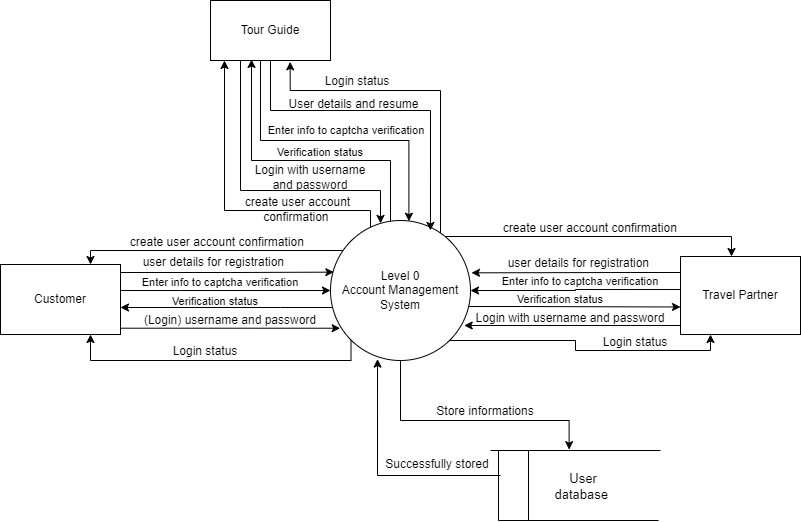

The diagram above was exported from draw.io. Its source (the exported page's mxGraphModel, read from the mxfile embedded in the PNG):
<mxGraphModel dx="1609" dy="1676" grid="1" gridSize="10" guides="1" tooltips="1" connect="1" arrows="1" fold="1" page="1" pageScale="1" pageWidth="827" pageHeight="1169" math="0" shadow="0">
  <root>
    <mxCell id="0" />
    <mxCell id="1" parent="0" />
    <mxCell id="-hw3TpmUoxsx5SiPcMXu-9" style="edgeStyle=orthogonalEdgeStyle;rounded=0;orthogonalLoop=1;jettySize=auto;html=1;entryX=0.572;entryY=-0.017;entryDx=0;entryDy=0;entryPerimeter=0;" parent="1" source="-hw3TpmUoxsx5SiPcMXu-1" edge="1">
      <mxGeometry relative="1" as="geometry">
        <Array as="points">
          <mxPoint x="390" y="360" />
          <mxPoint x="559" y="360" />
        </Array>
        <mxPoint x="558.6399999999999" y="389.1500000000001" as="targetPoint" />
      </mxGeometry>
    </mxCell>
    <mxCell id="-hw3TpmUoxsx5SiPcMXu-19" style="edgeStyle=orthogonalEdgeStyle;rounded=0;orthogonalLoop=1;jettySize=auto;html=1;" parent="1" edge="1">
      <mxGeometry relative="1" as="geometry">
        <mxPoint x="110" y="247" as="targetPoint" />
        <mxPoint x="322.91796067500627" y="247" as="sourcePoint" />
        <Array as="points">
          <mxPoint x="270" y="247" />
          <mxPoint x="270" y="247" />
        </Array>
      </mxGeometry>
    </mxCell>
    <mxCell id="-hw3TpmUoxsx5SiPcMXu-32" style="edgeStyle=orthogonalEdgeStyle;rounded=0;orthogonalLoop=1;jettySize=auto;html=1;entryX=0;entryY=0.75;entryDx=0;entryDy=0;" parent="1" edge="1">
      <mxGeometry relative="1" as="geometry">
        <mxPoint x="457.08203932499373" y="246" as="sourcePoint" />
        <mxPoint x="670" y="246.5" as="targetPoint" />
        <Array as="points">
          <mxPoint x="510" y="246" />
          <mxPoint x="510" y="246" />
        </Array>
      </mxGeometry>
    </mxCell>
    <mxCell id="-hw3TpmUoxsx5SiPcMXu-44" style="edgeStyle=orthogonalEdgeStyle;rounded=0;orthogonalLoop=1;jettySize=auto;html=1;" parent="1" edge="1">
      <mxGeometry relative="1" as="geometry">
        <mxPoint x="380" y="169.71796769724483" as="sourcePoint" />
        <mxPoint x="241" y="-1" as="targetPoint" />
        <Array as="points">
          <mxPoint x="380" y="100" />
          <mxPoint x="241" y="100" />
        </Array>
      </mxGeometry>
    </mxCell>
    <mxCell id="4aK-YGxm8qOIdtRwWvur-9" style="edgeStyle=orthogonalEdgeStyle;rounded=0;orthogonalLoop=1;jettySize=auto;html=1;entryX=0.664;entryY=1.022;entryDx=0;entryDy=0;entryPerimeter=0;" parent="1" source="-hw3TpmUoxsx5SiPcMXu-1" target="-hw3TpmUoxsx5SiPcMXu-5" edge="1">
      <mxGeometry relative="1" as="geometry">
        <Array as="points">
          <mxPoint x="430" y="30" />
          <mxPoint x="280" y="30" />
        </Array>
      </mxGeometry>
    </mxCell>
    <mxCell id="4aK-YGxm8qOIdtRwWvur-10" style="edgeStyle=orthogonalEdgeStyle;rounded=0;orthogonalLoop=1;jettySize=auto;html=1;entryX=0.75;entryY=1;entryDx=0;entryDy=0;exitX=0;exitY=1;exitDx=0;exitDy=0;" parent="1" source="-hw3TpmUoxsx5SiPcMXu-1" target="-hw3TpmUoxsx5SiPcMXu-2" edge="1">
      <mxGeometry relative="1" as="geometry">
        <Array as="points">
          <mxPoint x="341" y="300" />
          <mxPoint x="80" y="300" />
        </Array>
      </mxGeometry>
    </mxCell>
    <mxCell id="4aK-YGxm8qOIdtRwWvur-11" style="edgeStyle=orthogonalEdgeStyle;rounded=0;orthogonalLoop=1;jettySize=auto;html=1;entryX=0.25;entryY=1;entryDx=0;entryDy=0;" parent="1" source="-hw3TpmUoxsx5SiPcMXu-1" target="-hw3TpmUoxsx5SiPcMXu-3" edge="1">
      <mxGeometry relative="1" as="geometry">
        <Array as="points">
          <mxPoint x="565" y="280" />
          <mxPoint x="565" y="290" />
          <mxPoint x="700" y="290" />
        </Array>
      </mxGeometry>
    </mxCell>
    <mxCell id="K7l5YJqShzqO1CNwCf3d-1" style="edgeStyle=orthogonalEdgeStyle;rounded=0;orthogonalLoop=1;jettySize=auto;html=1;entryX=0.75;entryY=0;entryDx=0;entryDy=0;" parent="1" source="-hw3TpmUoxsx5SiPcMXu-1" target="-hw3TpmUoxsx5SiPcMXu-2" edge="1">
      <mxGeometry relative="1" as="geometry">
        <Array as="points">
          <mxPoint x="80" y="190" />
        </Array>
      </mxGeometry>
    </mxCell>
    <mxCell id="K7l5YJqShzqO1CNwCf3d-21" style="edgeStyle=orthogonalEdgeStyle;rounded=0;orthogonalLoop=1;jettySize=auto;html=1;entryX=0.425;entryY=0;entryDx=0;entryDy=0;entryPerimeter=0;" parent="1" source="-hw3TpmUoxsx5SiPcMXu-1" target="-hw3TpmUoxsx5SiPcMXu-3" edge="1">
      <mxGeometry relative="1" as="geometry">
        <Array as="points">
          <mxPoint x="721" y="176" />
        </Array>
      </mxGeometry>
    </mxCell>
    <mxCell id="K7l5YJqShzqO1CNwCf3d-22" style="edgeStyle=orthogonalEdgeStyle;rounded=0;orthogonalLoop=1;jettySize=auto;html=1;" parent="1" source="-hw3TpmUoxsx5SiPcMXu-1" edge="1">
      <mxGeometry relative="1" as="geometry">
        <mxPoint x="214" as="targetPoint" />
        <Array as="points">
          <mxPoint x="360" y="150" />
          <mxPoint x="214" y="150" />
        </Array>
      </mxGeometry>
    </mxCell>
    <mxCell id="-hw3TpmUoxsx5SiPcMXu-1" value="Level 0&lt;br&gt;Account Management System" style="ellipse;whiteSpace=wrap;html=1;aspect=fixed;" parent="1" vertex="1">
      <mxGeometry x="320" y="160" width="140" height="140" as="geometry" />
    </mxCell>
    <mxCell id="-hw3TpmUoxsx5SiPcMXu-15" style="edgeStyle=orthogonalEdgeStyle;rounded=0;orthogonalLoop=1;jettySize=auto;html=1;" parent="1" source="-hw3TpmUoxsx5SiPcMXu-2" target="-hw3TpmUoxsx5SiPcMXu-1" edge="1">
      <mxGeometry relative="1" as="geometry">
        <Array as="points">
          <mxPoint x="170" y="230" />
          <mxPoint x="170" y="230" />
        </Array>
      </mxGeometry>
    </mxCell>
    <mxCell id="-hw3TpmUoxsx5SiPcMXu-17" style="edgeStyle=orthogonalEdgeStyle;rounded=0;orthogonalLoop=1;jettySize=auto;html=1;entryX=0.024;entryY=0.369;entryDx=0;entryDy=0;entryPerimeter=0;" parent="1" source="-hw3TpmUoxsx5SiPcMXu-2" target="-hw3TpmUoxsx5SiPcMXu-1" edge="1">
      <mxGeometry relative="1" as="geometry">
        <Array as="points">
          <mxPoint x="220" y="212" />
          <mxPoint x="220" y="212" />
        </Array>
      </mxGeometry>
    </mxCell>
    <mxCell id="-hw3TpmUoxsx5SiPcMXu-20" style="edgeStyle=orthogonalEdgeStyle;rounded=0;orthogonalLoop=1;jettySize=auto;html=1;entryX=0.069;entryY=0.798;entryDx=0;entryDy=0;entryPerimeter=0;" parent="1" edge="1">
      <mxGeometry relative="1" as="geometry">
        <mxPoint x="110" y="266" as="sourcePoint" />
        <mxPoint x="329.6600000000001" y="267.72" as="targetPoint" />
        <Array as="points">
          <mxPoint x="110" y="268" />
        </Array>
      </mxGeometry>
    </mxCell>
    <mxCell id="-hw3TpmUoxsx5SiPcMXu-2" value="Customer" style="rounded=0;whiteSpace=wrap;html=1;" parent="1" vertex="1">
      <mxGeometry x="-10" y="204" width="120" height="70" as="geometry" />
    </mxCell>
    <mxCell id="-hw3TpmUoxsx5SiPcMXu-26" style="edgeStyle=orthogonalEdgeStyle;rounded=0;orthogonalLoop=1;jettySize=auto;html=1;entryX=1.007;entryY=0.388;entryDx=0;entryDy=0;entryPerimeter=0;" parent="1" edge="1">
      <mxGeometry relative="1" as="geometry">
        <mxPoint x="670" y="212" as="sourcePoint" />
        <mxPoint x="460.98" y="212.32000000000005" as="targetPoint" />
        <Array as="points">
          <mxPoint x="620" y="212" />
          <mxPoint x="620" y="212" />
        </Array>
      </mxGeometry>
    </mxCell>
    <mxCell id="-hw3TpmUoxsx5SiPcMXu-31" style="edgeStyle=orthogonalEdgeStyle;rounded=0;orthogonalLoop=1;jettySize=auto;html=1;entryX=1;entryY=0.5;entryDx=0;entryDy=0;" parent="1" target="-hw3TpmUoxsx5SiPcMXu-1" edge="1">
      <mxGeometry relative="1" as="geometry">
        <mxPoint x="670" y="228.98000000000002" as="sourcePoint" />
        <mxPoint x="450.05999999999995" y="228.98000000000002" as="targetPoint" />
      </mxGeometry>
    </mxCell>
    <mxCell id="-hw3TpmUoxsx5SiPcMXu-33" style="edgeStyle=orthogonalEdgeStyle;rounded=0;orthogonalLoop=1;jettySize=auto;html=1;entryX=0.955;entryY=0.75;entryDx=0;entryDy=0;entryPerimeter=0;" parent="1" source="-hw3TpmUoxsx5SiPcMXu-3" target="-hw3TpmUoxsx5SiPcMXu-1" edge="1">
      <mxGeometry relative="1" as="geometry">
        <Array as="points">
          <mxPoint x="620" y="265" />
          <mxPoint x="620" y="265" />
        </Array>
      </mxGeometry>
    </mxCell>
    <mxCell id="-hw3TpmUoxsx5SiPcMXu-3" value="Travel Partner" style="rounded=0;whiteSpace=wrap;html=1;" parent="1" vertex="1">
      <mxGeometry x="670" y="196" width="120" height="78" as="geometry" />
    </mxCell>
    <mxCell id="-hw3TpmUoxsx5SiPcMXu-34" style="edgeStyle=orthogonalEdgeStyle;rounded=0;orthogonalLoop=1;jettySize=auto;html=1;" parent="1" source="-hw3TpmUoxsx5SiPcMXu-5" target="-hw3TpmUoxsx5SiPcMXu-1" edge="1">
      <mxGeometry relative="1" as="geometry">
        <Array as="points">
          <mxPoint x="230" y="130" />
          <mxPoint x="370" y="130" />
        </Array>
      </mxGeometry>
    </mxCell>
    <mxCell id="-hw3TpmUoxsx5SiPcMXu-46" style="edgeStyle=orthogonalEdgeStyle;rounded=0;orthogonalLoop=1;jettySize=auto;html=1;entryX=0.56;entryY=0.005;entryDx=0;entryDy=0;entryPerimeter=0;" parent="1" source="-hw3TpmUoxsx5SiPcMXu-5" target="-hw3TpmUoxsx5SiPcMXu-1" edge="1">
      <mxGeometry relative="1" as="geometry">
        <Array as="points">
          <mxPoint x="250" y="80" />
          <mxPoint x="398" y="80" />
        </Array>
      </mxGeometry>
    </mxCell>
    <mxCell id="4aK-YGxm8qOIdtRwWvur-8" style="edgeStyle=orthogonalEdgeStyle;rounded=0;orthogonalLoop=1;jettySize=auto;html=1;entryX=0.714;entryY=0.071;entryDx=0;entryDy=0;entryPerimeter=0;" parent="1" source="-hw3TpmUoxsx5SiPcMXu-5" target="-hw3TpmUoxsx5SiPcMXu-1" edge="1">
      <mxGeometry relative="1" as="geometry">
        <Array as="points">
          <mxPoint x="260" y="50" />
          <mxPoint x="420" y="50" />
        </Array>
      </mxGeometry>
    </mxCell>
    <mxCell id="-hw3TpmUoxsx5SiPcMXu-5" value="Tour Guide" style="rounded=0;whiteSpace=wrap;html=1;" parent="1" vertex="1">
      <mxGeometry x="200" y="-60" width="120" height="60" as="geometry" />
    </mxCell>
    <mxCell id="t37iLEtY7OfdAKg3qXqk-1" style="edgeStyle=orthogonalEdgeStyle;rounded=0;orthogonalLoop=1;jettySize=auto;html=1;entryX=0.336;entryY=0.99;entryDx=0;entryDy=0;entryPerimeter=0;" edge="1" parent="1" target="-hw3TpmUoxsx5SiPcMXu-1">
      <mxGeometry relative="1" as="geometry">
        <mxPoint x="490" y="415" as="sourcePoint" />
      </mxGeometry>
    </mxCell>
    <mxCell id="-hw3TpmUoxsx5SiPcMXu-10" value="Store informations" style="text;html=1;strokeColor=none;fillColor=none;align=center;verticalAlign=middle;whiteSpace=wrap;rounded=0;" parent="1" vertex="1">
      <mxGeometry x="420" y="350" width="110" as="geometry" />
    </mxCell>
    <mxCell id="-hw3TpmUoxsx5SiPcMXu-12" value="Enter info to captcha verification" style="text;html=1;strokeColor=none;fillColor=none;align=center;verticalAlign=middle;whiteSpace=wrap;rounded=0;fontSize=11;" parent="1" vertex="1">
      <mxGeometry x="120" y="217" width="180" height="10" as="geometry" />
    </mxCell>
    <mxCell id="-hw3TpmUoxsx5SiPcMXu-14" value="(Login) username and password" style="text;html=1;strokeColor=none;fillColor=none;align=center;verticalAlign=middle;whiteSpace=wrap;rounded=0;" parent="1" vertex="1">
      <mxGeometry x="120" y="254.5" width="200" height="10" as="geometry" />
    </mxCell>
    <mxCell id="-hw3TpmUoxsx5SiPcMXu-22" value="Enter info to captcha verification" style="text;html=1;strokeColor=none;fillColor=none;align=center;verticalAlign=middle;whiteSpace=wrap;rounded=0;fontSize=11;" parent="1" vertex="1">
      <mxGeometry x="480" y="215.5" width="180" height="10" as="geometry" />
    </mxCell>
    <mxCell id="-hw3TpmUoxsx5SiPcMXu-41" value="Enter info to captcha verification" style="text;html=1;strokeColor=none;fillColor=none;align=center;verticalAlign=middle;whiteSpace=wrap;rounded=0;fontSize=11;" parent="1" vertex="1">
      <mxGeometry x="246" y="65" width="180" height="10" as="geometry" />
    </mxCell>
    <mxCell id="-hw3TpmUoxsx5SiPcMXu-42" value="Verification status" style="text;html=1;strokeColor=none;fillColor=none;align=center;verticalAlign=middle;whiteSpace=wrap;rounded=0;fontSize=11;" parent="1" vertex="1">
      <mxGeometry x="265" y="87" width="90" height="10" as="geometry" />
    </mxCell>
    <mxCell id="4aK-YGxm8qOIdtRwWvur-1" value="Verification status" style="text;html=1;strokeColor=none;fillColor=none;align=center;verticalAlign=middle;whiteSpace=wrap;rounded=0;fontSize=11;" parent="1" vertex="1">
      <mxGeometry x="160" y="236" width="90" height="10" as="geometry" />
    </mxCell>
    <mxCell id="4aK-YGxm8qOIdtRwWvur-2" value="Verification status" style="text;html=1;strokeColor=none;fillColor=none;align=center;verticalAlign=middle;whiteSpace=wrap;rounded=0;fontSize=11;" parent="1" vertex="1">
      <mxGeometry x="505" y="234" width="90" height="10" as="geometry" />
    </mxCell>
    <mxCell id="4aK-YGxm8qOIdtRwWvur-4" value="Login with username and password" style="text;html=1;strokeColor=none;fillColor=none;align=center;verticalAlign=middle;whiteSpace=wrap;rounded=0;" parent="1" vertex="1">
      <mxGeometry x="240" y="115" width="120" height="3" as="geometry" />
    </mxCell>
    <mxCell id="4aK-YGxm8qOIdtRwWvur-5" value="Login with username and password" style="text;html=1;strokeColor=none;fillColor=none;align=center;verticalAlign=middle;whiteSpace=wrap;rounded=0;" parent="1" vertex="1">
      <mxGeometry x="460" y="252.5" width="200" height="10" as="geometry" />
    </mxCell>
    <mxCell id="4aK-YGxm8qOIdtRwWvur-12" value="Login status" style="text;html=1;strokeColor=none;fillColor=none;align=center;verticalAlign=middle;whiteSpace=wrap;rounded=0;" parent="1" vertex="1">
      <mxGeometry x="312" y="13" width="70" height="15" as="geometry" />
    </mxCell>
    <mxCell id="4aK-YGxm8qOIdtRwWvur-13" value="Login status" style="text;html=1;strokeColor=none;fillColor=none;align=center;verticalAlign=middle;whiteSpace=wrap;rounded=0;" parent="1" vertex="1">
      <mxGeometry x="160" y="283" width="70" height="15" as="geometry" />
    </mxCell>
    <mxCell id="4aK-YGxm8qOIdtRwWvur-14" value="Login status" style="text;html=1;strokeColor=none;fillColor=none;align=center;verticalAlign=middle;whiteSpace=wrap;rounded=0;" parent="1" vertex="1">
      <mxGeometry x="590" y="274" width="70" height="15" as="geometry" />
    </mxCell>
    <mxCell id="K7l5YJqShzqO1CNwCf3d-2" value="create user account confirmation&amp;nbsp;" style="text;html=1;strokeColor=none;fillColor=none;align=center;verticalAlign=middle;whiteSpace=wrap;rounded=0;" parent="1" vertex="1">
      <mxGeometry x="110" y="174" width="197" height="15" as="geometry" />
    </mxCell>
    <mxCell id="K7l5YJqShzqO1CNwCf3d-10" value="user details for registration&amp;nbsp;" style="text;html=1;strokeColor=none;fillColor=none;align=center;verticalAlign=middle;whiteSpace=wrap;rounded=0;" parent="1" vertex="1">
      <mxGeometry x="130" y="195.5" width="150" height="13" as="geometry" />
    </mxCell>
    <mxCell id="K7l5YJqShzqO1CNwCf3d-16" value="user details for registration&amp;nbsp;" style="text;html=1;strokeColor=none;fillColor=none;align=center;verticalAlign=middle;whiteSpace=wrap;rounded=0;" parent="1" vertex="1">
      <mxGeometry x="495" y="196" width="150" height="13" as="geometry" />
    </mxCell>
    <mxCell id="K7l5YJqShzqO1CNwCf3d-19" value="create user account confirmation&amp;nbsp;" style="text;html=1;strokeColor=none;fillColor=none;align=center;verticalAlign=middle;whiteSpace=wrap;rounded=0;" parent="1" vertex="1">
      <mxGeometry x="483" y="160" width="197" height="15" as="geometry" />
    </mxCell>
    <mxCell id="K7l5YJqShzqO1CNwCf3d-23" value="create user account confirmation&amp;nbsp;" style="text;html=1;strokeColor=none;fillColor=none;align=center;verticalAlign=middle;whiteSpace=wrap;rounded=0;" parent="1" vertex="1">
      <mxGeometry x="220" y="141" width="135" height="15" as="geometry" />
    </mxCell>
    <mxCell id="K7l5YJqShzqO1CNwCf3d-25" value="User details and resume" style="text;html=1;strokeColor=none;fillColor=none;align=center;verticalAlign=middle;whiteSpace=wrap;rounded=0;" parent="1" vertex="1">
      <mxGeometry x="273" y="39" width="141" height="9" as="geometry" />
    </mxCell>
    <mxCell id="t37iLEtY7OfdAKg3qXqk-2" value="Successfully stored" style="text;html=1;strokeColor=none;fillColor=none;align=center;verticalAlign=middle;whiteSpace=wrap;rounded=0;" vertex="1" parent="1">
      <mxGeometry x="372" y="394" width="110" height="20" as="geometry" />
    </mxCell>
    <mxCell id="t37iLEtY7OfdAKg3qXqk-3" value="" style="endArrow=none;html=1;rounded=0;fontSize=13;" edge="1" parent="1">
      <mxGeometry width="50" height="50" relative="1" as="geometry">
        <mxPoint x="480" y="390" as="sourcePoint" />
        <mxPoint x="650" y="390" as="targetPoint" />
      </mxGeometry>
    </mxCell>
    <mxCell id="t37iLEtY7OfdAKg3qXqk-4" value="" style="endArrow=none;html=1;rounded=0;fontSize=13;" edge="1" parent="1">
      <mxGeometry width="50" height="50" relative="1" as="geometry">
        <mxPoint x="488" y="390" as="sourcePoint" />
        <mxPoint x="488" y="460" as="targetPoint" />
      </mxGeometry>
    </mxCell>
    <mxCell id="t37iLEtY7OfdAKg3qXqk-5" value="" style="endArrow=none;html=1;rounded=0;fontSize=13;" edge="1" parent="1">
      <mxGeometry width="50" height="50" relative="1" as="geometry">
        <mxPoint x="488" y="460" as="sourcePoint" />
        <mxPoint x="648" y="460" as="targetPoint" />
      </mxGeometry>
    </mxCell>
    <mxCell id="t37iLEtY7OfdAKg3qXqk-6" value="" style="endArrow=none;html=1;rounded=0;fontSize=13;" edge="1" parent="1">
      <mxGeometry width="50" height="50" relative="1" as="geometry">
        <mxPoint x="518" y="390" as="sourcePoint" />
        <mxPoint x="518" y="460" as="targetPoint" />
      </mxGeometry>
    </mxCell>
    <mxCell id="t37iLEtY7OfdAKg3qXqk-7" value="User database&amp;nbsp;" style="text;html=1;strokeColor=none;fillColor=none;align=center;verticalAlign=middle;whiteSpace=wrap;rounded=0;fontSize=13;" vertex="1" parent="1">
      <mxGeometry x="538" y="408" width="70" height="35" as="geometry" />
    </mxCell>
  </root>
</mxGraphModel>